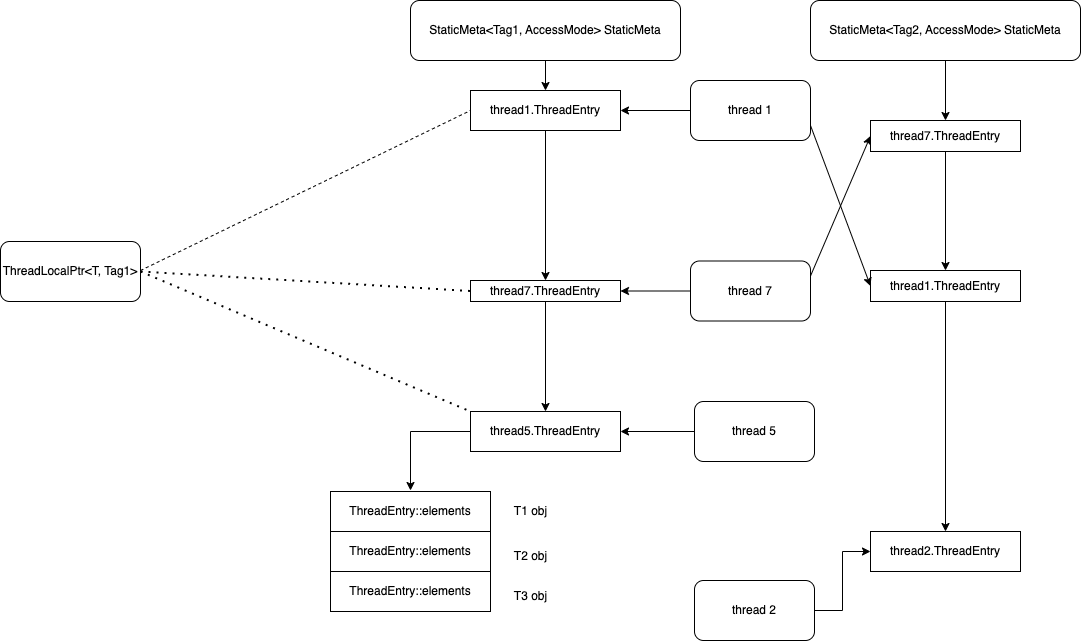

The diagram above was exported from draw.io. Its source (the exported page's mxGraphModel, read from the mxfile embedded in the PNG):
<mxGraphModel dx="1434" dy="654" grid="1" gridSize="10" guides="1" tooltips="1" connect="1" arrows="1" fold="1" page="1" pageScale="1" pageWidth="827" pageHeight="1169" math="0" shadow="0">
  <root>
    <mxCell id="0" />
    <mxCell id="1" parent="0" />
    <mxCell id="037TluJGBKl1TxPU2TlG-31" style="edgeStyle=orthogonalEdgeStyle;rounded=0;orthogonalLoop=1;jettySize=auto;html=1;exitX=0.5;exitY=1;exitDx=0;exitDy=0;entryX=0.5;entryY=0;entryDx=0;entryDy=0;" edge="1" parent="1" source="037TluJGBKl1TxPU2TlG-1" target="037TluJGBKl1TxPU2TlG-3">
      <mxGeometry relative="1" as="geometry" />
    </mxCell>
    <mxCell id="037TluJGBKl1TxPU2TlG-1" value="StaticMeta&amp;lt;Tag1, AccessMode&amp;gt; StaticMeta" style="rounded=1;whiteSpace=wrap;html=1;" vertex="1" parent="1">
      <mxGeometry x="440" y="60" width="270" height="60" as="geometry" />
    </mxCell>
    <mxCell id="037TluJGBKl1TxPU2TlG-44" style="edgeStyle=orthogonalEdgeStyle;rounded=0;orthogonalLoop=1;jettySize=auto;html=1;exitX=0.5;exitY=1;exitDx=0;exitDy=0;entryX=0.5;entryY=0;entryDx=0;entryDy=0;" edge="1" parent="1" source="037TluJGBKl1TxPU2TlG-2" target="037TluJGBKl1TxPU2TlG-40">
      <mxGeometry relative="1" as="geometry" />
    </mxCell>
    <mxCell id="037TluJGBKl1TxPU2TlG-2" value="StaticMeta&amp;lt;Tag2, AccessMode&amp;gt; StaticMeta" style="rounded=1;whiteSpace=wrap;html=1;" vertex="1" parent="1">
      <mxGeometry x="840" y="60" width="270" height="60" as="geometry" />
    </mxCell>
    <mxCell id="037TluJGBKl1TxPU2TlG-32" style="edgeStyle=orthogonalEdgeStyle;rounded=0;orthogonalLoop=1;jettySize=auto;html=1;exitX=0.5;exitY=1;exitDx=0;exitDy=0;entryX=0.5;entryY=0;entryDx=0;entryDy=0;" edge="1" parent="1" source="037TluJGBKl1TxPU2TlG-3" target="037TluJGBKl1TxPU2TlG-4">
      <mxGeometry relative="1" as="geometry" />
    </mxCell>
    <mxCell id="037TluJGBKl1TxPU2TlG-3" value="thread1.ThreadEntry" style="rounded=0;whiteSpace=wrap;html=1;" vertex="1" parent="1">
      <mxGeometry x="500" y="150" width="150" height="40" as="geometry" />
    </mxCell>
    <mxCell id="037TluJGBKl1TxPU2TlG-42" style="edgeStyle=orthogonalEdgeStyle;rounded=0;orthogonalLoop=1;jettySize=auto;html=1;exitX=0.5;exitY=1;exitDx=0;exitDy=0;entryX=0.5;entryY=0;entryDx=0;entryDy=0;" edge="1" parent="1" source="037TluJGBKl1TxPU2TlG-4" target="037TluJGBKl1TxPU2TlG-5">
      <mxGeometry relative="1" as="geometry" />
    </mxCell>
    <mxCell id="037TluJGBKl1TxPU2TlG-4" value="thread7.ThreadEntry" style="rounded=0;whiteSpace=wrap;html=1;" vertex="1" parent="1">
      <mxGeometry x="500" y="340" width="150" height="21" as="geometry" />
    </mxCell>
    <mxCell id="037TluJGBKl1TxPU2TlG-77" style="edgeStyle=orthogonalEdgeStyle;rounded=0;orthogonalLoop=1;jettySize=auto;html=1;exitX=0;exitY=0.5;exitDx=0;exitDy=0;" edge="1" parent="1" source="037TluJGBKl1TxPU2TlG-5">
      <mxGeometry relative="1" as="geometry">
        <mxPoint x="440" y="550" as="targetPoint" />
      </mxGeometry>
    </mxCell>
    <mxCell id="037TluJGBKl1TxPU2TlG-5" value="thread5.ThreadEntry" style="rounded=0;whiteSpace=wrap;html=1;" vertex="1" parent="1">
      <mxGeometry x="500" y="471" width="150" height="40" as="geometry" />
    </mxCell>
    <mxCell id="037TluJGBKl1TxPU2TlG-49" style="edgeStyle=orthogonalEdgeStyle;rounded=0;orthogonalLoop=1;jettySize=auto;html=1;exitX=0.5;exitY=1;exitDx=0;exitDy=0;entryX=0.5;entryY=0;entryDx=0;entryDy=0;" edge="1" parent="1" source="037TluJGBKl1TxPU2TlG-6" target="037TluJGBKl1TxPU2TlG-46">
      <mxGeometry relative="1" as="geometry" />
    </mxCell>
    <mxCell id="037TluJGBKl1TxPU2TlG-6" value="thread1.ThreadEntry" style="rounded=0;whiteSpace=wrap;html=1;" vertex="1" parent="1">
      <mxGeometry x="900" y="330" width="150" height="31" as="geometry" />
    </mxCell>
    <mxCell id="037TluJGBKl1TxPU2TlG-36" style="rounded=0;orthogonalLoop=1;jettySize=auto;html=1;exitX=1;exitY=0.75;exitDx=0;exitDy=0;entryX=0;entryY=0.5;entryDx=0;entryDy=0;" edge="1" parent="1" source="037TluJGBKl1TxPU2TlG-23" target="037TluJGBKl1TxPU2TlG-6">
      <mxGeometry relative="1" as="geometry" />
    </mxCell>
    <mxCell id="037TluJGBKl1TxPU2TlG-59" style="rounded=0;orthogonalLoop=1;jettySize=auto;html=1;exitX=0;exitY=0.5;exitDx=0;exitDy=0;entryX=1;entryY=0.5;entryDx=0;entryDy=0;" edge="1" parent="1" source="037TluJGBKl1TxPU2TlG-23" target="037TluJGBKl1TxPU2TlG-3">
      <mxGeometry relative="1" as="geometry" />
    </mxCell>
    <mxCell id="037TluJGBKl1TxPU2TlG-23" value="thread 1" style="rounded=1;whiteSpace=wrap;html=1;" vertex="1" parent="1">
      <mxGeometry x="720" y="140" width="120" height="60" as="geometry" />
    </mxCell>
    <mxCell id="037TluJGBKl1TxPU2TlG-43" style="rounded=0;orthogonalLoop=1;jettySize=auto;html=1;exitX=1;exitY=0.25;exitDx=0;exitDy=0;entryX=0;entryY=0.5;entryDx=0;entryDy=0;" edge="1" parent="1" source="037TluJGBKl1TxPU2TlG-24" target="037TluJGBKl1TxPU2TlG-40">
      <mxGeometry relative="1" as="geometry" />
    </mxCell>
    <mxCell id="037TluJGBKl1TxPU2TlG-60" style="rounded=0;orthogonalLoop=1;jettySize=auto;html=1;exitX=0;exitY=0.5;exitDx=0;exitDy=0;entryX=1;entryY=0.5;entryDx=0;entryDy=0;" edge="1" parent="1" source="037TluJGBKl1TxPU2TlG-24" target="037TluJGBKl1TxPU2TlG-4">
      <mxGeometry relative="1" as="geometry" />
    </mxCell>
    <mxCell id="037TluJGBKl1TxPU2TlG-24" value="thread 7" style="rounded=1;whiteSpace=wrap;html=1;" vertex="1" parent="1">
      <mxGeometry x="720" y="320.5" width="120" height="60" as="geometry" />
    </mxCell>
    <mxCell id="037TluJGBKl1TxPU2TlG-78" style="edgeStyle=orthogonalEdgeStyle;rounded=0;orthogonalLoop=1;jettySize=auto;html=1;exitX=0;exitY=0.5;exitDx=0;exitDy=0;entryX=1;entryY=0.5;entryDx=0;entryDy=0;" edge="1" parent="1" source="037TluJGBKl1TxPU2TlG-25" target="037TluJGBKl1TxPU2TlG-5">
      <mxGeometry relative="1" as="geometry" />
    </mxCell>
    <mxCell id="037TluJGBKl1TxPU2TlG-25" value="thread 5" style="rounded=1;whiteSpace=wrap;html=1;" vertex="1" parent="1">
      <mxGeometry x="724" y="461" width="120" height="60" as="geometry" />
    </mxCell>
    <mxCell id="037TluJGBKl1TxPU2TlG-45" style="edgeStyle=orthogonalEdgeStyle;rounded=0;orthogonalLoop=1;jettySize=auto;html=1;exitX=0.5;exitY=1;exitDx=0;exitDy=0;" edge="1" parent="1" source="037TluJGBKl1TxPU2TlG-40" target="037TluJGBKl1TxPU2TlG-6">
      <mxGeometry relative="1" as="geometry" />
    </mxCell>
    <mxCell id="037TluJGBKl1TxPU2TlG-40" value="thread7.ThreadEntry" style="rounded=0;whiteSpace=wrap;html=1;" vertex="1" parent="1">
      <mxGeometry x="900" y="180" width="150" height="31" as="geometry" />
    </mxCell>
    <mxCell id="037TluJGBKl1TxPU2TlG-46" value="thread2.ThreadEntry" style="rounded=0;whiteSpace=wrap;html=1;" vertex="1" parent="1">
      <mxGeometry x="900" y="591" width="150" height="40" as="geometry" />
    </mxCell>
    <mxCell id="037TluJGBKl1TxPU2TlG-47" style="edgeStyle=orthogonalEdgeStyle;rounded=0;orthogonalLoop=1;jettySize=auto;html=1;exitX=1;exitY=0.5;exitDx=0;exitDy=0;entryX=0;entryY=0.5;entryDx=0;entryDy=0;" edge="1" parent="1" source="037TluJGBKl1TxPU2TlG-48" target="037TluJGBKl1TxPU2TlG-46">
      <mxGeometry relative="1" as="geometry" />
    </mxCell>
    <mxCell id="037TluJGBKl1TxPU2TlG-48" value="thread 2" style="rounded=1;whiteSpace=wrap;html=1;" vertex="1" parent="1">
      <mxGeometry x="724" y="640" width="120" height="60" as="geometry" />
    </mxCell>
    <mxCell id="037TluJGBKl1TxPU2TlG-57" value="ThreadLocalPtr&amp;lt;T, Tag1&amp;gt;" style="rounded=1;whiteSpace=wrap;html=1;" vertex="1" parent="1">
      <mxGeometry x="30" y="301" width="140" height="60" as="geometry" />
    </mxCell>
    <mxCell id="037TluJGBKl1TxPU2TlG-68" value="ThreadEntry::elements" style="rounded=0;whiteSpace=wrap;html=1;" vertex="1" parent="1">
      <mxGeometry x="360" y="551" width="160" height="40" as="geometry" />
    </mxCell>
    <mxCell id="037TluJGBKl1TxPU2TlG-69" value="ThreadEntry::elements" style="rounded=0;whiteSpace=wrap;html=1;" vertex="1" parent="1">
      <mxGeometry x="360" y="591" width="160" height="40" as="geometry" />
    </mxCell>
    <mxCell id="037TluJGBKl1TxPU2TlG-70" value="ThreadEntry::elements" style="rounded=0;whiteSpace=wrap;html=1;" vertex="1" parent="1">
      <mxGeometry x="360" y="631" width="160" height="40" as="geometry" />
    </mxCell>
    <mxCell id="037TluJGBKl1TxPU2TlG-71" value="T1 obj" style="text;html=1;align=center;verticalAlign=middle;resizable=0;points=[];autosize=1;strokeColor=none;fillColor=none;" vertex="1" parent="1">
      <mxGeometry x="530" y="556" width="60" height="30" as="geometry" />
    </mxCell>
    <mxCell id="037TluJGBKl1TxPU2TlG-72" value="T2 obj" style="text;html=1;align=center;verticalAlign=middle;resizable=0;points=[];autosize=1;strokeColor=none;fillColor=none;" vertex="1" parent="1">
      <mxGeometry x="530" y="601" width="60" height="30" as="geometry" />
    </mxCell>
    <mxCell id="037TluJGBKl1TxPU2TlG-73" value="T3 obj" style="text;html=1;align=center;verticalAlign=middle;resizable=0;points=[];autosize=1;strokeColor=none;fillColor=none;" vertex="1" parent="1">
      <mxGeometry x="530" y="641" width="60" height="30" as="geometry" />
    </mxCell>
    <mxCell id="037TluJGBKl1TxPU2TlG-79" value="" style="endArrow=none;dashed=1;html=1;rounded=0;entryX=0;entryY=0.5;entryDx=0;entryDy=0;" edge="1" parent="1" target="037TluJGBKl1TxPU2TlG-3">
      <mxGeometry width="50" height="50" relative="1" as="geometry">
        <mxPoint x="170" y="330" as="sourcePoint" />
        <mxPoint x="220" y="280" as="targetPoint" />
      </mxGeometry>
    </mxCell>
    <mxCell id="037TluJGBKl1TxPU2TlG-80" value="" style="endArrow=none;dashed=1;html=1;dashPattern=1 3;strokeWidth=2;rounded=0;entryX=0;entryY=0.5;entryDx=0;entryDy=0;exitX=1;exitY=0.5;exitDx=0;exitDy=0;" edge="1" parent="1" source="037TluJGBKl1TxPU2TlG-57" target="037TluJGBKl1TxPU2TlG-4">
      <mxGeometry width="50" height="50" relative="1" as="geometry">
        <mxPoint x="280" y="375.5" as="sourcePoint" />
        <mxPoint x="330" y="325.5" as="targetPoint" />
      </mxGeometry>
    </mxCell>
    <mxCell id="037TluJGBKl1TxPU2TlG-81" value="" style="endArrow=none;dashed=1;html=1;dashPattern=1 3;strokeWidth=2;rounded=0;exitX=1;exitY=0.5;exitDx=0;exitDy=0;entryX=0;entryY=0;entryDx=0;entryDy=0;" edge="1" parent="1" source="037TluJGBKl1TxPU2TlG-57" target="037TluJGBKl1TxPU2TlG-5">
      <mxGeometry width="50" height="50" relative="1" as="geometry">
        <mxPoint x="270" y="430.5" as="sourcePoint" />
        <mxPoint x="320" y="380.5" as="targetPoint" />
      </mxGeometry>
    </mxCell>
  </root>
</mxGraphModel>